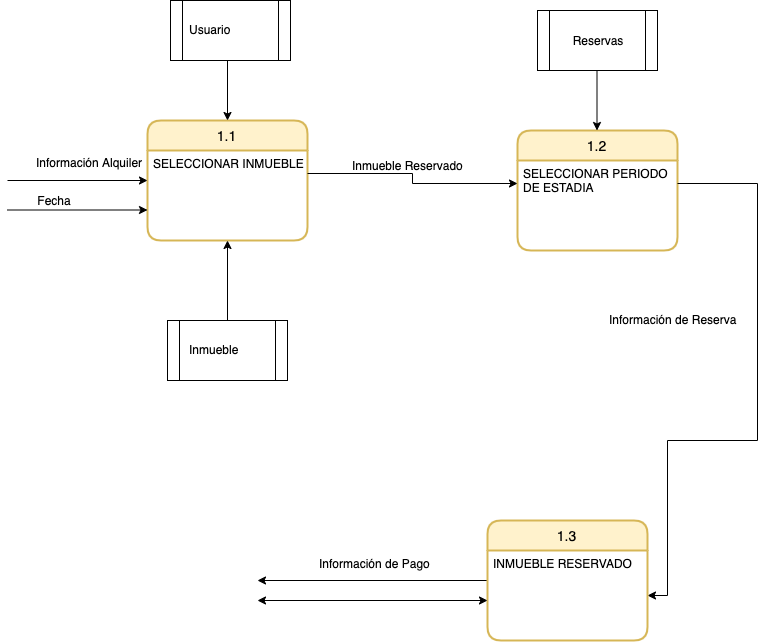

The diagram above was exported from draw.io. Its source (the exported page's mxGraphModel, read from the mxfile embedded in the PNG):
<mxGraphModel dx="1005" dy="471" grid="1" gridSize="10" guides="1" tooltips="1" connect="1" arrows="1" fold="1" page="1" pageScale="1" pageWidth="827" pageHeight="1169" math="0" shadow="0">
  <root>
    <mxCell id="0" />
    <mxCell id="1" parent="0" />
    <mxCell id="y1pZW0S6d54TzsNmb-iz-11" value="" style="shape=process;whiteSpace=wrap;html=1;backgroundOutline=1;" parent="1" vertex="1">
      <mxGeometry x="190" y="350" width="120" height="60" as="geometry" />
    </mxCell>
    <mxCell id="y1pZW0S6d54TzsNmb-iz-3" value="1.2" style="swimlane;childLayout=stackLayout;horizontal=1;startSize=30;horizontalStack=0;fillColor=#fff2cc;rounded=1;fontSize=14;fontStyle=0;strokeWidth=2;resizeParent=0;resizeLast=1;shadow=0;dashed=0;align=center;strokeColor=#d6b656;" parent="1" vertex="1">
      <mxGeometry x="540" y="160" width="160" height="120" as="geometry" />
    </mxCell>
    <mxCell id="y1pZW0S6d54TzsNmb-iz-4" value="SELECCIONAR PERIODO &#10;DE ESTADIA&#10;" style="align=left;strokeColor=none;fillColor=none;spacingLeft=4;fontSize=12;verticalAlign=top;resizable=0;rotatable=0;part=1;" parent="y1pZW0S6d54TzsNmb-iz-3" vertex="1">
      <mxGeometry y="30" width="160" height="90" as="geometry" />
    </mxCell>
    <mxCell id="y1pZW0S6d54TzsNmb-iz-1" value="1.1" style="swimlane;childLayout=stackLayout;horizontal=1;startSize=30;horizontalStack=0;fillColor=#fff2cc;rounded=1;fontSize=14;fontStyle=0;strokeWidth=2;resizeParent=0;resizeLast=1;shadow=0;dashed=0;align=center;strokeColor=#d6b656;" parent="1" vertex="1">
      <mxGeometry x="170" y="150" width="160" height="120" as="geometry" />
    </mxCell>
    <mxCell id="y1pZW0S6d54TzsNmb-iz-2" value="SELECCIONAR INMUEBLE" style="align=left;strokeColor=none;fillColor=none;spacingLeft=4;fontSize=12;verticalAlign=top;resizable=0;rotatable=0;part=1;" parent="y1pZW0S6d54TzsNmb-iz-1" vertex="1">
      <mxGeometry y="30" width="160" height="90" as="geometry" />
    </mxCell>
    <mxCell id="y1pZW0S6d54TzsNmb-iz-5" value="" style="endArrow=classic;html=1;entryX=0;entryY=0.5;entryDx=0;entryDy=0;" parent="1" target="y1pZW0S6d54TzsNmb-iz-1" edge="1">
      <mxGeometry width="50" height="50" relative="1" as="geometry">
        <mxPoint x="30" y="210" as="sourcePoint" />
        <mxPoint x="220" y="290" as="targetPoint" />
      </mxGeometry>
    </mxCell>
    <mxCell id="y1pZW0S6d54TzsNmb-iz-6" value="Información Alquiler" style="text;html=1;resizable=0;points=[];autosize=1;align=left;verticalAlign=top;spacingTop=-4;" parent="1" vertex="1">
      <mxGeometry x="57" y="183" width="120" height="20" as="geometry" />
    </mxCell>
    <mxCell id="y1pZW0S6d54TzsNmb-iz-7" value="" style="endArrow=classic;html=1;entryX=0.5;entryY=0;entryDx=0;entryDy=0;" parent="1" target="y1pZW0S6d54TzsNmb-iz-1" edge="1">
      <mxGeometry width="50" height="50" relative="1" as="geometry">
        <mxPoint x="250" y="90" as="sourcePoint" />
        <mxPoint x="180" y="220" as="targetPoint" />
      </mxGeometry>
    </mxCell>
    <mxCell id="y1pZW0S6d54TzsNmb-iz-9" value="" style="endArrow=classic;html=1;entryX=0.5;entryY=1;entryDx=0;entryDy=0;" parent="1" target="y1pZW0S6d54TzsNmb-iz-2" edge="1">
      <mxGeometry width="50" height="50" relative="1" as="geometry">
        <mxPoint x="250" y="350" as="sourcePoint" />
        <mxPoint x="260" y="160" as="targetPoint" />
      </mxGeometry>
    </mxCell>
    <mxCell id="y1pZW0S6d54TzsNmb-iz-10" value="Inmueble" style="text;html=1;resizable=0;points=[];autosize=1;align=left;verticalAlign=top;spacingTop=-4;" parent="1" vertex="1">
      <mxGeometry x="210" y="370" width="60" height="20" as="geometry" />
    </mxCell>
    <mxCell id="y1pZW0S6d54TzsNmb-iz-12" value="" style="shape=process;whiteSpace=wrap;html=1;backgroundOutline=1;" parent="1" vertex="1">
      <mxGeometry x="193" y="30" width="120" height="60" as="geometry" />
    </mxCell>
    <mxCell id="y1pZW0S6d54TzsNmb-iz-8" value="Usuario" style="text;html=1;resizable=0;points=[];autosize=1;align=left;verticalAlign=top;spacingTop=-4;" parent="1" vertex="1">
      <mxGeometry x="210" y="50" width="60" height="20" as="geometry" />
    </mxCell>
    <mxCell id="y1pZW0S6d54TzsNmb-iz-13" style="edgeStyle=orthogonalEdgeStyle;rounded=0;orthogonalLoop=1;jettySize=auto;html=1;exitX=1;exitY=0.25;exitDx=0;exitDy=0;entryX=0;entryY=0.25;entryDx=0;entryDy=0;" parent="1" source="y1pZW0S6d54TzsNmb-iz-2" target="y1pZW0S6d54TzsNmb-iz-4" edge="1">
      <mxGeometry relative="1" as="geometry" />
    </mxCell>
    <mxCell id="y1pZW0S6d54TzsNmb-iz-14" value="Inmueble Reservado" style="text;html=1;resizable=0;points=[];autosize=1;align=left;verticalAlign=top;spacingTop=-4;" parent="1" vertex="1">
      <mxGeometry x="373" y="186" width="130" height="20" as="geometry" />
    </mxCell>
    <mxCell id="y1pZW0S6d54TzsNmb-iz-19" style="edgeStyle=orthogonalEdgeStyle;rounded=0;orthogonalLoop=1;jettySize=auto;html=1;exitX=1;exitY=0.25;exitDx=0;exitDy=0;entryX=1;entryY=0.5;entryDx=0;entryDy=0;" parent="1" source="y1pZW0S6d54TzsNmb-iz-4" target="y1pZW0S6d54TzsNmb-iz-18" edge="1">
      <mxGeometry relative="1" as="geometry">
        <mxPoint x="710" y="470" as="targetPoint" />
        <Array as="points">
          <mxPoint x="780" y="213" />
          <mxPoint x="780" y="470" />
          <mxPoint x="690" y="470" />
        </Array>
      </mxGeometry>
    </mxCell>
    <mxCell id="y1pZW0S6d54TzsNmb-iz-20" value="Información de Reserva" style="text;html=1;resizable=0;points=[];autosize=1;align=left;verticalAlign=top;spacingTop=-4;" parent="1" vertex="1">
      <mxGeometry x="630" y="340" width="140" height="20" as="geometry" />
    </mxCell>
    <mxCell id="y1pZW0S6d54TzsNmb-iz-21" style="edgeStyle=orthogonalEdgeStyle;rounded=0;orthogonalLoop=1;jettySize=auto;html=1;exitX=0;exitY=0.5;exitDx=0;exitDy=0;" parent="1" source="y1pZW0S6d54TzsNmb-iz-17" edge="1">
      <mxGeometry relative="1" as="geometry">
        <mxPoint x="280" y="610" as="targetPoint" />
      </mxGeometry>
    </mxCell>
    <mxCell id="y1pZW0S6d54TzsNmb-iz-17" value="1.3" style="swimlane;childLayout=stackLayout;horizontal=1;startSize=30;horizontalStack=0;fillColor=#fff2cc;rounded=1;fontSize=14;fontStyle=0;strokeWidth=2;resizeParent=0;resizeLast=1;shadow=0;dashed=0;align=center;strokeColor=#d6b656;" parent="1" vertex="1">
      <mxGeometry x="510" y="550" width="160" height="120" as="geometry" />
    </mxCell>
    <mxCell id="y1pZW0S6d54TzsNmb-iz-18" value="INMUEBLE RESERVADO" style="align=left;strokeColor=none;fillColor=none;spacingLeft=4;fontSize=12;verticalAlign=top;resizable=0;rotatable=0;part=1;" parent="y1pZW0S6d54TzsNmb-iz-17" vertex="1">
      <mxGeometry y="30" width="160" height="90" as="geometry" />
    </mxCell>
    <mxCell id="y1pZW0S6d54TzsNmb-iz-22" value="Información de Pago" style="text;html=1;resizable=0;points=[];autosize=1;align=left;verticalAlign=top;spacingTop=-4;" parent="1" vertex="1">
      <mxGeometry x="340" y="584" width="130" height="20" as="geometry" />
    </mxCell>
    <mxCell id="y1pZW0S6d54TzsNmb-iz-23" style="edgeStyle=orthogonalEdgeStyle;rounded=0;orthogonalLoop=1;jettySize=auto;html=1;exitX=0;exitY=0.5;exitDx=0;exitDy=0;startArrow=classic;startFill=1;" parent="1" edge="1">
      <mxGeometry relative="1" as="geometry">
        <mxPoint x="280" y="630" as="targetPoint" />
        <mxPoint x="510" y="630" as="sourcePoint" />
      </mxGeometry>
    </mxCell>
    <mxCell id="y1pZW0S6d54TzsNmb-iz-24" value="Fecha" style="text;html=1;strokeColor=none;fillColor=none;align=center;verticalAlign=middle;whiteSpace=wrap;rounded=0;" parent="1" vertex="1">
      <mxGeometry x="57" y="220" width="40" height="20" as="geometry" />
    </mxCell>
    <mxCell id="y1pZW0S6d54TzsNmb-iz-25" value="" style="endArrow=classic;html=1;entryX=0;entryY=0.5;entryDx=0;entryDy=0;" parent="1" edge="1">
      <mxGeometry width="50" height="50" relative="1" as="geometry">
        <mxPoint x="30" y="239.5" as="sourcePoint" />
        <mxPoint x="170" y="239.5" as="targetPoint" />
      </mxGeometry>
    </mxCell>
    <mxCell id="y1pZW0S6d54TzsNmb-iz-28" value="Reservas" style="shape=process;whiteSpace=wrap;html=1;backgroundOutline=1;" parent="1" vertex="1">
      <mxGeometry x="560" y="40" width="120" height="60" as="geometry" />
    </mxCell>
    <mxCell id="y1pZW0S6d54TzsNmb-iz-31" value="" style="endArrow=classic;html=1;entryX=0.5;entryY=0;entryDx=0;entryDy=0;" parent="1" edge="1">
      <mxGeometry width="50" height="50" relative="1" as="geometry">
        <mxPoint x="619.5" y="100" as="sourcePoint" />
        <mxPoint x="619.5" y="160" as="targetPoint" />
      </mxGeometry>
    </mxCell>
  </root>
</mxGraphModel>